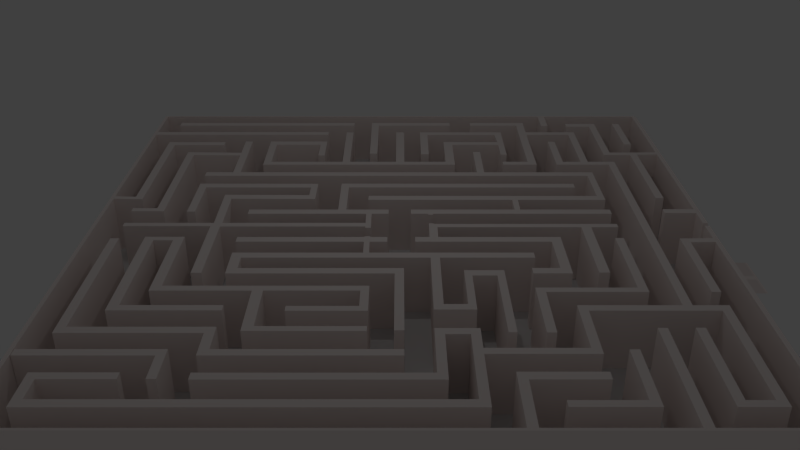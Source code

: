 # Source: LabyrinthModel2.blend  (saved by Blender 2.75.0; exported with 4.5.12 LTS)
import bpy
from mathutils import Matrix  # noqa: F401  (used for matrix-valued properties, if any)

bpy.ops.wm.read_factory_settings(use_empty=True)
scene = bpy.context.scene
scene.name = 'Scene'

# ---- collections
col_collection_1 = bpy.data.collections.new('Collection 1'); scene.collection.children.link(col_collection_1)
col_collection_2 = bpy.data.collections.new('Collection 2'); scene.collection.children.link(col_collection_2)
col_collection_3 = bpy.data.collections.new('Collection 3'); scene.collection.children.link(col_collection_3)

# ---- materials (node trees are filled in below, after node groups)
mat_wall_coloring = bpy.data.materials.new('Wall Coloring')
mat_wall_coloring.alpha_threshold = 0.0
mat_wall_coloring.use_transparent_shadow = False
mat_wall_coloring.diffuse_color = (1.0, 0.9069, 0.8795, 1.0)
mat_wall_coloring.roughness = 0.5
mat_wall_coloring.specular_intensity = 0.7772

# ---- material node trees

# ---- world
world_world = bpy.data.worlds.new('World'); scene.world = world_world
world_world.color = (0.05088, 0.05088, 0.05088)
world_world.use_sun_shadow = False
world_world.sun_shadow_jitter_overblur = 0.0
world_world.cycles.sampling_method = 'MANUAL'
world_world.cycles.sample_map_resolution = 256

# ---- cameras
cam_camera = bpy.data.cameras.new('Camera')
cam_camera.clip_end = 100.0
cam_camera.lens = 35.0
cam_camera.sensor_width = 32.0
cam_camera.sensor_height = 18.0
cam_camera.ortho_scale = 7.314
cam_camera.dof.focus_distance = 0.0
cam_camera.dof.aperture_fstop = 128.0

# ---- lights
light_lamp = bpy.data.lights.new('Lamp', 'POINT')
light_lamp.transmission_factor = 0.0
light_lamp.cutoff_distance = 30.0
light_lamp.energy = 100.0
light_lamp.shadow_buffer_clip_start = 1.001
light_lamp.shadow_soft_size = 0.1
light_lamp.shadow_maximum_resolution = 0.006
light_lamp.use_absolute_resolution = True
light_lamp.cycles.use_multiple_importance_sampling = False

# ---- meshes
me_plane = bpy.data.meshes.new('Plane')
me_plane.from_pydata([(-1.0, -1.0, 0.009326), (1.0, 1.004, -0.002331), (-0.5153, -0.1166, 0.009371), (-0.5153, -0.1166, 2.009), (-0.5153, -0.08519, 0.009371), (-0.5153, -0.08519, 2.009), (0.5082, -0.1166, 0.009371), (0.5082, -0.1166, 2.009), (0.5082, -0.08519, 0.009371), (0.5082, -0.08519, 2.009), (0.5082, -0.2796, 0.009371), (0.5082, -0.2796, 2.009), (0.4763, -0.1166, 0.009371), (0.4763, -0.1166, 2.009), (0.4763, -0.2796, 2.009), (0.4763, -0.2796, 0.009371), (0.392, -0.311, 0.009371), (0.392, -0.311, 2.009), (0.392, -0.2796, 0.009371), (0.392, -0.2796, 2.009), (0.5082, -0.311, 0.009371), (0.5082, -0.311, 2.009), (-0.5143, -0.2168, 0.004454), (-0.5143, -0.2168, 2.004), (0.4644, -0.311, 0.009371), (0.4671, -0.311, 2.009), (-0.5143, -0.1854, 0.004454), (-0.5143, -0.1854, 2.004), (0.4103, -0.2168, 0.004454), (0.4103, -0.2168, 2.004), (0.4103, -0.1854, 0.004454), (0.4103, -0.1854, 2.004), (0.3733, -0.2168, 0.004454), (0.376, -0.2168, 2.004), (-0.8999, -0.008759, 0.05594), (-0.8999, -0.008759, 1.997), (-0.8998, 0.0144, 0.05594), (-0.8999, 0.0144, 1.997), (-0.09454, -0.01122, 0.05594), (-0.09454, -0.01122, 1.997), (-0.09454, 0.0144, 0.05594), (-0.09454, 0.0144, 1.997), (-0.1125, -0.01122, 0.1644), (-0.1125, -0.01122, 1.997), (0.7061, 0.004218, 0.01), (0.7061, 0.004218, 2.01), (0.61, 0.004218, 2.01), (0.61, 0.004218, 0.01), (0.09403, -0.01866, 0.01), (0.09403, -0.01866, 2.01), (0.09403, 0.004218, 0.01), (0.09403, 0.004218, 2.01), (0.7061, -0.01866, 0.01), (0.7061, -0.01866, 2.01), (0.6183, -0.01866, 0.01), (0.6183, -0.01866, 2.01), (0.5863, -0.3068, 0.01362), (0.5863, -0.3068, 2.01), (0.6183, -0.3068, 2.014), (0.6183, -0.3068, 0.01362), (0.5863, -0.01866, 0.01), (0.5863, -0.01866, 2.01), (-0.5074, 0.07985, 0.02286), (-0.5074, 0.07985, 1.999), (-0.5074, 0.1113, 0.02286), (-0.5074, 0.1113, 1.999), (0.7061, 0.07985, 0.01913), (0.7061, 0.07985, 1.999), (0.7061, 0.1113, 0.01913), (0.7061, 0.1113, 1.999), (0.6852, 0.07985, 0.1076), (0.6879, 0.07985, 1.999), (-0.5835, -0.3106, 0.02763), (-0.5835, -0.3106, 2.028), (-0.6149, -0.3106, 0.02763), (-0.6149, -0.3106, 2.028), (-0.6149, -0.008759, 0.09679), (-0.5835, -0.01122, 0.1029), (-0.5835, -0.01122, 1.997), (-0.6149, -0.008759, 1.997), (-0.5143, -0.3106, 0.004454), (-0.5143, -0.3106, 2.004), (-0.5143, -0.2791, 0.004454), (-0.5143, -0.2791, 2.004), (0.01179, -0.3106, 0.004454), (0.01179, -0.3106, 2.004), (0.01179, -0.2791, 0.004454), (0.01179, -0.2791, 2.004), (-0.01796, -0.3106, 0.004454), (-0.01578, -0.3106, 2.004), (-0.4827, -0.2168, 2.004), (-0.4827, -0.2168, 0.004454), (-0.4827, -0.2791, 0.004454), (-0.4827, -0.2791, 2.004), (-0.1125, 0.0144, 0.05594), (-0.1125, 0.0144, 1.997), (-0.1125, 0.07985, 1.999), (-0.1125, 0.07985, 0.03801), (-0.09454, 0.07985, 1.999), (-0.09454, 0.07985, 0.04133), (-0.1125, -0.08519, 2.009), (-0.09454, -0.08519, 2.009), (-0.09454, -0.08519, 0.009371), (-0.1125, -0.08519, 0.009371), (0.1212, -0.01866, 0.01), (0.1211, -0.01866, 2.01), (0.11, 0.07985, 1.999), (0.09403, 0.07985, 1.999), (0.09403, 0.07985, 0.05805), (0.11, 0.07985, 0.06126), (0.09403, -0.08519, 2.009), (0.1212, -0.08519, 2.009), (0.1212, -0.08519, 0.009371), (0.09403, -0.08519, 0.009371), (0.11, 0.004218, 2.01), (0.11, 0.004218, 0.01), (0.11, 0.008766, 2.007), (0.09403, 0.008766, 0.02146), (0.09403, 0.008766, 2.007), (0.11, 0.008767, 0.02249), (0.11, 0.07269, 0.04755), (0.11, 0.07269, 2.002), (0.09403, 0.07269, 0.03999), (0.09403, 0.07269, 2.002), (-0.09454, -0.02111, 0.04272), (-0.09454, -0.0797, 0.0229), (-0.09454, -0.02111, 2.0), (-0.09454, -0.0797, 2.006), (-0.1125, -0.02111, 0.1257), (-0.1125, -0.0797, 0.0609), (-0.1125, -0.02111, 2.0), (-0.1125, -0.0797, 2.006), (0.0481, -0.1166, 2.009), (-0.03986, -0.1166, 2.009), (-0.03986, -0.08519, 2.009), (0.0481, -0.08519, 2.009), (0.04809, -0.08519, 0.009371), (-0.03986, -0.08519, 0.009371), (-0.03986, -0.1166, 0.009371), (0.0481, -0.1166, 0.009371), (0.03641, 0.07985, 1.999), (-0.0381, 0.07985, 1.999), (-0.0381, 0.07985, 0.04761), (0.03642, 0.07985, 0.05149), (-0.0381, 0.1113, 1.999), (0.03641, 0.1113, 1.999), (0.03641, 0.1113, 0.02126), (-0.0381, 0.1113, 0.02137), (1.0, -0.991, 2.009), (0.9895, -0.991, 2.009), (-1.0, -1.0, 2.009), (-1.0, -0.991, 0.009371), (-1.0, -0.991, 2.009), (1.0, -0.991, 0.0), (-1.0, 0.9946, 0.0), (1.0, 0.9946, 0.0), (1.0, 1.004, 2.009), (0.9609, 1.004, 2.009), (0.9609, 1.004, 0.009371), (-0.9868, 0.9956, 2.014), (-1.0, 1.003, 0.0), (1.0, 0.9946, 2.009), (0.9873, 0.9933, 0.0), (-0.9868, -0.99, 0.004143), (-0.9995, 0.9943, 2.014), (-0.7128, -0.08543, 0.01723), (0.9873, 0.9946, 2.009), (-0.9868, 0.9946, 0.004143), (0.99, -0.991, 4.701e-05), (-0.9868, -0.991, 2.014), (-0.7128, -0.08543, 2.017), (-0.6814, -0.08547, 0.01723), (-0.6814, -0.08547, 2.017), (-0.7139, -0.4079, 0.01723), (-0.7139, -0.4079, 2.017), (-0.6825, -0.4079, 0.01723), (-0.6825, -0.4079, 2.017), (-0.7138, -0.371, 0.01723), (-0.7138, -0.3737, 2.017), (-0.8066, -0.08533, 0.01723), (-0.8066, -0.08533, 2.017), (-0.7752, -0.08537, 0.01723), (-0.7752, -0.08537, 2.017), (-0.8072, -0.5105, 0.01723), (-0.8072, -0.5105, 2.017), (-0.7758, -0.5105, 0.01723), (-0.7758, -0.5105, 2.017), (-0.8877, -0.8886, 0.05294), (-0.8072, -0.4829, 2.017), (-0.7129, -0.1087, 2.017), (-0.7129, -0.1087, 0.01723), (-0.7752, -0.1086, 0.01723), (-0.7752, -0.1086, 2.017), (1.0, -0.2723, 2.009), (0.1212, -0.2168, 2.004), (0.09269, -0.2168, 2.004), (0.9887, -0.2695, 2.009), (0.09537, -0.2168, 0.004454), (0.1212, -0.2168, 0.004454), (0.1212, -0.5042, 2.004), (0.09269, -0.5042, 2.004), (0.09537, -0.5042, 0.004454), (0.1212, -0.5042, 0.004454), (0.01179, -0.6046, 0.004454), (0.01179, -0.6046, 2.004), (-0.01796, -0.6046, 0.004454), (-0.01578, -0.6046, 2.004), (0.1212, -0.4763, 0.004454), (0.1212, -0.4763, 2.004), (0.212, -0.5042, 2.004), (0.212, -0.5042, 0.004454), (0.212, -0.4763, 0.004454), (0.212, -0.4763, 2.004), (0.212, -0.2916, 2.004), (0.1894, -0.2916, 2.004), (0.1894, -0.2916, 0.004454), (0.212, -0.2916, 0.004454), (0.1894, -0.4763, 2.004), (0.1894, -0.4763, 0.004454), (0.212, -0.3222, 2.004), (0.212, -0.3222, 0.004454), (0.3083, -0.2916, 2.004), (0.3083, -0.2916, 0.004454), (0.3083, -0.3222, 2.004), (0.3083, -0.3222, 0.004454), (0.285, -0.3222, 0.004454), (0.285, -0.3222, 2.004), (0.3094, -0.6134, 2.004), (0.3094, -0.6134, 0.004454), (0.286, -0.6134, 0.004454), (0.286, -0.6134, 2.004), (-0.1132, -0.1166, 0.009371), (-0.09518, -0.1166, 0.009371), (-0.09518, -0.1166, 2.009), (-0.1132, -0.1166, 2.009), (-0.1132, -0.1854, 2.004), (-0.09518, -0.1854, 2.004), (-0.09518, -0.1854, 0.004454), (-0.1132, -0.1854, 0.004454), (-0.2918, 0.2825, 0.01723), (-0.2918, 0.2825, 2.017), (-0.2916, 0.314, 0.01723), (-0.2916, 0.314, 2.017), (-0.7129, 0.2837, 0.01723), (-0.7129, 0.2837, 2.017), (-0.7128, 0.3152, 0.01723), (-0.7128, 0.3152, 2.017), (-0.683, 0.2835, 0.01723), (-0.6857, 0.2835, 2.017), (-0.2923, 0.1888, 0.01723), (-0.2923, 0.1888, 2.017), (-0.2922, 0.2202, 0.01723), (-0.2922, 0.2202, 2.017), (-0.6081, 0.1918, 0.01723), (-0.6081, 0.1918, 2.017), (-0.608, 0.2232, 0.01723), (-0.608, 0.2232, 2.017), (-0.5784, 0.1916, 0.01723), (-0.5806, 0.1916, 2.017), (-0.315, 0.2827, 2.017), (-0.315, 0.2827, 0.01723), (-0.3154, 0.2203, 0.01723), (-0.3154, 0.2203, 2.017), (-0.6081, 0.0144, 1.997), (-0.5806, 0.0144, 1.997), (-0.5806, 0.0144, 0.05594), (-0.6081, 0.0144, 0.05594), (-0.7129, 0.09251, 0.01723), (-0.7129, 0.09251, 2.017), (-0.683, 0.09251, 0.01723), (-0.6857, 0.09251, 2.017), (-0.7909, 0.1182, 0.01723), (-0.7909, 0.1182, 2.017), (-0.8998, 0.1182, 0.01723), (-0.8998, 0.1182, 2.017), (-0.7909, 0.09493, 2.017), (-0.7909, 0.09493, 0.01723), (-0.8999, 0.095, 0.01723), (-0.8999, 0.095, 2.017), (-0.8181, 0.1182, 0.01723), (-0.8181, 0.1182, 2.017), (-0.7909, 0.604, 0.01723), (-0.7909, 0.604, 2.017), (-0.8181, 0.604, 0.01723), (-0.8181, 0.604, 2.017), (0.6187, 0.2825, 0.01723), (0.6187, 0.2825, 2.017), (0.6188, 0.314, 0.01723), (0.6188, 0.314, 2.017), (-0.208, 0.2837, 2.017), (-0.2078, 0.3152, 0.01723), (-0.2078, 0.3152, 2.017), (-0.178, 0.2835, 0.01723), (-0.1807, 0.2835, 2.017), (0.5846, 0.2826, 2.017), (0.5846, 0.2827, 0.01723), (-0.2082, 0.2837, 0.01723), (0.7059, 0.3825, 0.01723), (0.7059, 0.3825, 2.017), (0.7061, 0.4139, 0.01723), (0.7061, 0.4139, 2.017), (-0.71, 0.3837, 2.017), (-0.7099, 0.4151, 0.01723), (-0.7099, 0.4151, 2.017), (-0.682, 0.3835, 0.01723), (-0.6828, 0.3835, 2.017), (0.6827, 0.3826, 2.017), (0.6827, 0.3826, 0.01723), (-0.7102, 0.3837, 0.01723), (-0.208, 0.1113, 1.999), (-0.1807, 0.1113, 1.999), (-0.1807, 0.1113, 0.02192), (-0.208, 0.1113, 0.02206), (0.7059, 0.1817, 0.01723), (0.7059, 0.1817, 2.017), (0.7059, 0.2132, 0.01723), (0.7059, 0.2132, 2.017), (-0.1085, 0.183, 2.017), (-0.1083, 0.2144, 0.01723), (-0.1083, 0.2144, 2.017), (-0.07855, 0.1827, 0.01723), (-0.08127, 0.1827, 2.017), (0.6841, 0.1819, 2.017), (0.6841, 0.1819, 0.01723), (-0.1087, 0.183, 0.01723), (0.6827, 0.2132, 2.017), (0.6827, 0.2132, 0.01723), (0.8092, -0.5089, 0.05594), (0.8092, -0.5089, 1.997), (0.782, -0.5089, 0.05594), (0.782, -0.5089, 1.997), (0.782, 0.5164, 1.999), (0.782, 0.5164, 0.03801), (0.8092, 0.5164, 1.999), (0.8092, 0.5164, 0.04133), (0.7073, -0.4122, 0.05594), (0.7073, -0.4122, 1.997), (0.6801, -0.4122, 0.05594), (0.6801, -0.4122, 1.997), (0.6801, -0.09072, 1.999), (0.6801, -0.09072, 0.03801), (0.7073, -0.09072, 1.999), (0.7073, -0.09072, 0.04133), (-0.8881, 0.1922, 0.05594), (-0.8881, 0.1922, 1.997), (-0.9153, 0.1922, 0.05594), (-0.9153, 0.1922, 1.997), (-0.9153, 0.7122, 1.999), (-0.9153, 0.7122, 0.03801), (-0.8881, 0.7122, 1.999), (-0.8881, 0.7122, 0.04133), (0.9111, 0.2004, 0.05594), (0.9111, 0.2004, 1.997), (0.8838, 0.2004, 0.05594), (0.8838, 0.2004, 1.997), (0.8838, 0.6056, 1.999), (0.8838, 0.6056, 0.03801), (0.9111, 0.6056, 1.999), (0.9111, 0.6056, 0.04133), (0.9111, -0.4122, 0.05594), (0.9111, -0.4122, 1.997), (0.8838, -0.4122, 0.05594), (0.8838, -0.4122, 1.997), (0.8838, -0.09319, 1.999), (0.8838, -0.09319, 0.03801), (0.9111, -0.09319, 1.999), (0.9111, -0.09319, 0.04133), (0.9111, -0.917, 0.05594), (0.9111, -0.917, 1.997), (0.8838, -0.917, 0.05594), (0.8838, -0.917, 1.997), (0.8838, -0.4816, 1.999), (0.8838, -0.4816, 0.03801), (0.9111, -0.4816, 1.999), (0.9111, -0.4816, 0.04133), (0.8118, -0.917, 0.05594), (0.8118, -0.917, 1.997), (0.7845, -0.917, 0.05594), (0.7845, -0.917, 1.997), (0.7845, -0.5915, 1.999), (0.7845, -0.5915, 0.03801), (0.8118, -0.5915, 1.999), (0.8118, -0.5915, 0.04133), (0.7105, -0.9902, 0.05594), (0.7105, -0.9902, 1.997), (0.6832, -0.9902, 0.05594), (0.6832, -0.9902, 1.997), (0.6832, -0.5925, 1.999), (0.6832, -0.5925, 0.03801), (0.7105, -0.5925, 1.999), (0.7105, -0.5925, 0.04133), (0.6136, -0.917, 0.05594), (0.6136, -0.917, 1.997), (0.5863, -0.917, 0.05594), (0.5863, -0.917, 1.997), (0.5863, -0.6894, 1.999), (0.5863, -0.6894, 0.03801), (0.6136, -0.6894, 1.999), (0.6136, -0.6894, 0.04133), (0.5171, -0.7087, 0.05594), (0.5171, -0.7087, 1.997), (0.4898, -0.7087, 0.05594), (0.4898, -0.7087, 1.997), (0.4898, -0.4816, 1.999), (0.4898, -0.4816, 0.03801), (0.5171, -0.4816, 1.999), (0.5171, -0.4816, 0.04133), (0.4141, -0.6134, 0.05594), (0.4141, -0.6134, 1.997), (0.3868, -0.6134, 0.05594), (0.3868, -0.6134, 1.997), (0.3868, -0.3888, 1.999), (0.3868, -0.3888, 0.03801), (0.4141, -0.3888, 1.999), (0.4141, -0.3888, 0.04133), (0.3133, -0.9908, 0.05594), (0.3133, -0.9908, 1.997), (0.286, -0.9908, 0.05594), (0.286, -0.9908, 1.997), (0.286, -0.7827, 1.999), (0.286, -0.7827, 0.03801), (0.3133, -0.7827, 1.999), (0.3133, -0.7827, 0.04133), (0.2135, -0.9181, 0.05594), (0.2135, -0.9181, 1.997), (0.1862, -0.9181, 0.05594), (0.1862, -0.9181, 1.997), (0.1862, -0.593, 1.999), (0.1862, -0.593, 0.03801), (0.2135, -0.593, 1.999), (0.2135, -0.593, 0.04133), (0.1186, -0.8138, 0.05594), (0.1186, -0.8138, 1.997), (0.09131, -0.8138, 0.05594), (0.09131, -0.8138, 1.997), (0.09131, -0.593, 1.999), (0.09131, -0.593, 0.03801), (0.1186, -0.593, 1.999), (0.1186, -0.593, 0.04133), (-0.8877, -0.6157, 0.05594), (-0.8877, -0.6157, 1.997), (-0.9149, -0.6157, 0.05594), (-0.9149, -0.6157, 1.997), (-0.9149, -0.09253, 1.999), (-0.9149, -0.09253, 0.03801), (-0.8877, -0.09253, 1.999), (-0.8877, -0.09253, 0.04133), (-0.8877, -0.9181, 0.05594), (-0.8877, -0.9181, 1.997), (-0.9149, -0.9181, 0.05594), (-0.9149, -0.9181, 1.997), (-0.9149, -0.7855, 1.999), (-0.9149, -0.7855, 0.03801), (-0.8877, -0.7855, 1.999), (-0.8877, -0.7855, 0.04133), (-0.8877, -0.8886, 1.997), (0.1862, -0.8886, 0.05439), (0.1862, -0.8886, 1.997), (0.09131, -0.7862, 1.997), (0.09131, -0.7862, 0.0531), (-0.5145, -0.8138, 0.05594), (-0.5145, -0.8138, 1.997), (-0.5145, -0.7862, 1.997), (-0.5145, -0.7862, 0.0531), (-0.593, -0.7154, 0.05594), (0.01128, -0.7154, 0.05594), (0.01128, -0.7154, 1.997), (0.01128, -0.6878, 1.997), (0.01128, -0.6878, 0.0531), (-0.5158, -0.7154, 0.05594), (-0.5158, -0.7154, 1.997), (-0.5158, -0.6878, 1.997), (-0.5158, -0.6878, 0.0531), (-0.593, -0.7154, 1.997), (-0.593, -0.6878, 1.997), (-0.593, -0.6878, 0.0531), (-0.9858, -0.7154, 0.05594), (-0.9858, -0.7154, 1.997), (-0.9858, -0.6878, 1.997), (-0.9858, -0.6878, 0.0531), (-0.6185, -0.7154, 0.05594), (-0.6185, -0.7154, 1.997), (-0.593, -0.8113, 0.05594), (-0.593, -0.8113, 1.997), (-0.6185, -0.8113, 0.05594), (-0.6185, -0.8113, 1.997), (-0.8877, -0.8125, 0.04466), (-0.8877, -0.8125, 1.999), (-0.6883, -0.7855, 1.999), (-0.6883, -0.7855, 0.04133), (-0.6883, -0.8125, 0.04466), (-0.6883, -0.8125, 1.999), (0.1186, -0.6213, 0.04309), (0.1186, -0.6213, 1.999), (0.1862, -0.6213, 0.03972), (0.1862, -0.6213, 1.999), (0.2135, -0.7087, 1.998), (0.2135, -0.6825, 1.999), (0.2135, -0.7087, 0.04684), (0.2135, -0.6825, 0.045), (0.4898, -0.6825, 0.0536), (0.4898, -0.6825, 1.997), (0.4141, -0.4122, 1.999), (0.4141, -0.4122, 0.04309), (0.6801, -0.3887, 0.05393), (0.6801, -0.3887, 1.997), (0.5171, -0.5089, 0.04387), (0.5171, -0.5089, 1.999), (0.782, -0.4816, 1.997), (0.782, -0.4816, 0.05519), (0.8092, -0.4816, 0.05554), (0.8092, -0.4816, 1.997), (0.8838, -0.5089, 0.04001), (0.8838, -0.5089, 1.999), (0.8118, -0.8917, 0.05442), (0.8118, -0.8917, 1.997), (0.8838, -0.8917, 1.997), (0.8838, -0.8917, 0.05458), (0.5863, -0.8917, 0.05342), (0.5863, -0.8917, 1.997), (0.392, -0.917, 0.05594), (0.392, -0.917, 1.997), (0.392, -0.8917, 0.05342), (0.392, -0.8917, 1.997), (0.3133, -0.8136, 0.0432), (0.3133, -0.8136, 1.999), (0.5171, -0.7827, 1.999), (0.5171, -0.7827, 0.04133), (0.5171, -0.8136, 0.0432), (0.5171, -0.8136, 1.999), (-0.6824, -0.3814, 2.017), (-0.6824, -0.3814, 0.01723), (-0.08774, -0.4079, 0.01723), (-0.08774, -0.4079, 2.017), (-0.08765, -0.3814, 2.017), (-0.08765, -0.3814, 0.01723), (-0.7758, -0.4836, 2.017), (-0.7758, -0.4836, 0.01723), (-0.4876, -0.5105, 0.01723), (-0.4876, -0.5105, 2.017), (-0.4876, -0.4836, 2.017), (-0.4876, -0.4836, 0.01723), (-0.8877, -0.5865, 1.997), (-0.8877, -0.5865, 0.05493), (-0.4876, -0.6157, 0.05594), (-0.4876, -0.6157, 1.997), (-0.4876, -0.5865, 1.997), (-0.4876, -0.5865, 0.05493), (-0.4876, -0.6878, 0.0531), (-0.4876, -0.6878, 1.997), (-0.5158, -0.6157, 0.05594), (-0.5158, -0.6157, 1.997), (-0.4207, -0.4079, 0.01723), (-0.3889, -0.4079, 0.01723), (-0.4207, -0.4079, 2.017), (-0.3889, -0.4079, 2.017), (-0.4207, -0.6096, 0.01723), (-0.3889, -0.6096, 0.01723), (-0.4207, -0.6096, 2.017), (-0.3889, -0.6096, 2.017), (-0.3889, -0.5865, 2.017), (-0.3889, -0.5865, 0.01723), (-0.08774, -0.6096, 0.01723), (-0.08774, -0.6096, 2.017), (-0.08774, -0.5865, 2.017), (-0.08774, -0.5865, 0.01723), (-0.1126, -0.4079, 0.01723), (-0.1126, -0.4079, 2.017), (-0.08774, -0.5125, 0.01723), (-0.08774, -0.5125, 2.017), (-0.1126, -0.5125, 0.01723), (-0.1126, -0.5125, 2.017), (-0.1126, -0.4878, 2.017), (-0.1126, -0.4878, 0.01723), (-0.3153, -0.5125, 0.01723), (-0.3153, -0.5125, 2.017), (-0.3153, -0.4878, 2.017), (-0.3153, -0.4878, 0.01723), (0.9111, -0.1193, 0.04281), (0.9111, -0.1187, 1.999), (0.9885, -0.1187, 2.009), (0.9885, -0.09319, 2.009), (0.9885, -0.1187, 0.005208), (0.9885, -0.09319, 0.005026), (0.9883, 0.08283, 2.009), (0.9883, 0.1121, 2.009), (0.9883, 0.08284, 0.004249), (0.9882, 0.1121, 0.004058), (0.8838, 0.08283, 2.009), (0.8838, 0.1121, 2.009), (0.8838, 0.08284, 0.004249), (0.8838, 0.1121, 0.004058), (-0.9868, 0.7881, 2.014), (-0.9868, 0.8174, 2.014), (-0.9868, 0.7881, 0.004143), (-0.9868, 0.8174, 0.004143), (-0.2902, 0.7881, 2.014), (-0.2902, 0.8174, 2.014), (-0.2902, 0.7881, 0.004143), (-0.2902, 0.8174, 0.004143), (-0.9126, 0.8901, 2.014), (-0.9126, 0.9205, 2.014), (-0.9126, 0.8901, 0.004143), (-0.9126, 0.9205, 0.004143), (-0.1893, 0.8901, 2.014), (-0.1893, 0.9205, 2.014), (-0.1893, 0.8901, 0.004143), (-0.1893, 0.9205, 0.004143), (-0.1164, 0.8901, 2.014), (-0.1164, 0.9205, 2.014), (-0.1164, 0.8901, 0.004143), (-0.1164, 0.9205, 0.004143), (0.2064, 0.8901, 2.014), (0.2064, 0.9205, 2.014), (0.2064, 0.8901, 0.004143), (0.2064, 0.9205, 0.004143), (0.2916, 0.8901, 2.014), (0.2916, 0.9205, 2.014), (0.2916, 0.8901, 0.004143), (0.2916, 0.9205, 0.004143), (0.5126, 0.8901, 2.014), (0.5126, 0.9205, 2.014), (0.5126, 0.8843, 0.004143), (0.5126, 0.9205, 0.004143), (0.9111, 0.5849, 1.999), (0.9111, 0.5849, 0.04292), (0.9878, 0.5849, 2.009), (0.9877, 0.6056, 2.009), (0.9878, 0.5849, 0.001885), (0.9877, 0.6056, 0.001776), (0.9123, 0.6878, 0.05594), (0.9123, 0.6878, 1.997), (0.885, 0.6878, 0.05594), (0.885, 0.6878, 1.997), (0.885, 0.9137, 1.999), (0.885, 0.9137, 0.03801), (0.9123, 0.9137, 1.999), (0.9123, 0.9137, 0.04133), (0.9123, 0.8802, 1.999), (0.9123, 0.8802, 0.04292), (0.8105, 0.5822, 0.05594), (0.8105, 0.5822, 1.997), (0.7832, 0.5822, 0.05594), (0.7832, 0.5822, 1.997), (0.7832, 0.9137, 1.999), (0.7832, 0.9137, 0.03801), (0.8105, 0.9137, 1.999), (0.8105, 0.9137, 0.04133), (0.8105, 0.8802, 1.999), (0.8105, 0.8802, 0.04292), (0.7091, 0.4891, 0.05594), (0.7091, 0.4891, 1.997), (0.6818, 0.4891, 0.05594), (0.6818, 0.4891, 1.997), (0.6818, 0.8181, 1.999), (0.6818, 0.8181, 0.03801), (0.7091, 0.8181, 1.999), (0.7091, 0.8181, 0.04133), (0.7091, 0.7846, 1.999), (0.7091, 0.7846, 0.04292), (0.6149, 0.4891, 0.05594), (0.6149, 0.4891, 1.997), (0.5876, 0.4891, 0.05594), (0.5876, 0.4891, 1.997), (0.5876, 0.7162, 1.999), (0.5876, 0.7162, 0.03801), (0.6149, 0.7162, 1.999), (0.6149, 0.7162, 0.04133), (0.6149, 0.6827, 1.999), (0.6149, 0.6827, 0.04292), (0.6149, 0.5162, 1.997), (0.6149, 0.5162, 0.05439), (0.6818, 0.5162, 1.997), (0.6818, 0.5162, 0.05411), (0.782, 0.4891, 1.999), (0.782, 0.4891, 0.03862), (0.7091, 0.5164, 1.997), (0.7091, 0.5164, 0.05485), (0.3091, 0.6069, 2.017), (0.2823, 0.607, 2.017), (0.2823, 0.607, 0.01723), (0.3091, 0.6069, 0.01723), (0.3091, 0.4142, 0.01723), (0.2823, 0.4142, 0.01723), (0.2823, 0.4142, 2.017), (0.3091, 0.4142, 2.017), (0.2064, 0.4891, 1.997), (0.2064, 0.4891, 0.05594), (0.2064, 0.5162, 0.05425), (0.2064, 0.5162, 1.997), (-0.4857, 0.5162, 1.997), (-0.4857, 0.5162, 0.05425), (-0.4857, 0.4891, 0.05594), (-0.4857, 0.4891, 1.997), (-0.513, 0.4891, 0.05594), (-0.513, 0.4891, 1.997), (-0.513, 0.7186, 1.999), (-0.513, 0.7186, 0.03801), (-0.4857, 0.7186, 1.999), (-0.4857, 0.7186, 0.04133), (-0.4857, 0.6851, 1.999), (-0.4857, 0.6851, 0.04292), (-0.5855, 0.604, 0.05594), (-0.5855, 0.604, 1.997), (-0.6128, 0.604, 0.05594), (-0.6128, 0.604, 1.997), (-0.6128, 0.7186, 1.999), (-0.6128, 0.7186, 0.03801), (-0.5855, 0.7186, 1.999), (-0.5855, 0.7186, 0.04133), (-0.5855, 0.6851, 1.999), (-0.5855, 0.6851, 0.04292), (-0.5856, 0.4149, 2.017), (-0.6128, 0.4149, 2.017), (-0.6128, 0.4149, 0.01723), (-0.5856, 0.4149, 0.01723), (-0.6128, 0.5768, 0.04865), (-0.6128, 0.5768, 2.001), (-0.7909, 0.5768, 2.017), (-0.7909, 0.5768, 0.01723), (-0.8881, 0.6816, 0.0424), (-0.8881, 0.6816, 1.999), (-0.6935, 0.7122, 1.999), (-0.6935, 0.7122, 0.04133), (-0.6935, 0.6816, 0.0424), (-0.6935, 0.6816, 1.999), (0.4051, 0.1113, 0.02017), (0.3858, 0.1113, 0.02023), (0.3858, 0.1113, 1.999), (0.4051, 0.1113, 1.999), (0.4051, 0.1822, 0.01723), (0.3858, 0.1822, 0.01723), (0.3858, 0.1823, 2.017), (0.4051, 0.1822, 2.017), (0.6818, 0.7916, 0.03981), (0.6818, 0.7916, 1.999), (0.4822, 0.8181, 1.999), (0.4822, 0.8181, 0.03801), (0.4822, 0.7916, 0.03981), (0.4822, 0.7916, 1.999), (0.8838, 0.5822, 0.03884), (0.8838, 0.5822, 1.999), (0.8105, 0.6056, 1.997), (0.8105, 0.6056, 0.05474), (0.5125, 0.8181, 0.03801), (0.5125, 0.8181, 1.999), (0.4822, 0.8901, 0.004143), (0.4822, 0.8901, 2.014), (0.5125, 0.7916, 0.03981), (0.5125, 0.7916, 1.999), (0.4822, 0.4891, 0.03981), (0.4822, 0.4891, 1.999), (0.5125, 0.4891, 0.03981), (0.5125, 0.4891, 1.999), (0.4822, 0.5162, 0.03981), (0.4822, 0.5162, 1.999), (0.3874, 0.4891, 0.03981), (0.3874, 0.4891, 1.999), (0.3874, 0.5162, 0.03981), (0.3874, 0.5162, 1.999), (0.1727, 0.5162, 0.05425), (0.1727, 0.5162, 1.997), (0.2064, 0.7131, 0.05425), (0.2064, 0.7131, 1.997), (0.1727, 0.7131, 0.05425), (0.1727, 0.7131, 1.997), (0.2064, 0.6853, 0.05425), (0.2064, 0.6853, 1.997), (0.4104, 0.7131, 0.05425), (0.4104, 0.7131, 1.997), (0.4104, 0.6853, 0.05425), (0.4104, 0.6853, 1.997), (0.3874, 0.6853, 0.05425), (0.3874, 0.6853, 1.997), (0.4104, 0.5851, 0.05425), (0.4104, 0.5851, 1.997), (0.3874, 0.5851, 0.05425), (0.3874, 0.5851, 1.997), (0.08114, 0.8181, 0.05425), (0.08114, 0.8181, 1.997), (0.08114, 0.7903, 0.05425), (0.08114, 0.7903, 1.997), (0.4104, 0.8181, 0.05425), (0.4104, 0.8181, 1.997), (0.4104, 0.7903, 0.05425), (0.4104, 0.7903, 1.997), (0.3817, 0.7903, 0.05425), (0.3817, 0.7903, 1.997), (0.3874, 0.7131, 1.997), (0.3874, 0.7131, 0.05425), (-0.2895, 0.6851, 0.04292), (-0.2895, 0.6851, 1.999), (-0.2895, 0.7186, 0.04133), (-0.2895, 0.7186, 1.999), (-0.3132, 0.6851, 0.04292), (-0.3132, 0.6851, 1.999), (-0.2895, 0.5771, 0.04292), (-0.2895, 0.5771, 1.999), (-0.3132, 0.5771, 0.04292), (-0.3132, 0.5771, 1.999), (-0.1893, 0.5162, 0.05425), (-0.217, 0.5162, 0.05425), (-0.1893, 0.5162, 1.997), (-0.217, 0.5162, 1.997), (-0.1893, 0.8174, 0.05425), (-0.217, 0.8174, 0.05425), (-0.1893, 0.8174, 1.997), (-0.217, 0.8174, 1.997), (-0.08777, 0.8901, 0.004143), (-0.08777, 0.8901, 2.014), (-0.1164, 0.5921, 2.014), (-0.1164, 0.5921, 0.004143), (-0.08777, 0.5921, 0.004143), (-0.08777, 0.5921, 2.014), (0.01657, 0.5162, 1.997), (-0.01506, 0.5162, 1.997), (0.01657, 0.5162, 0.05425), (-0.01506, 0.5162, 0.05425), (0.01657, 0.8181, 1.997), (-0.01506, 0.8181, 1.997), (0.01657, 0.8181, 0.05425), (-0.01506, 0.8181, 0.05425), (0.1111, 0.7903, 1.997), (0.1111, 0.7903, 0.05425), (0.08114, 0.5895, 0.05425), (0.08114, 0.5895, 1.997), (0.1111, 0.5895, 1.997), (0.1111, 0.5895, 0.05425), (0.6135, 0.8907, 0.05594), (0.6135, 0.8907, 1.997), (0.5862, 0.8907, 0.05594), (0.5862, 0.8907, 1.997), (0.5862, 0.9944, 1.999), (0.5862, 0.9944, 0.03801), (0.6135, 0.9944, 1.999), (0.6135, 0.9944, 0.04133), (0.6135, 0.9609, 1.999), (0.6135, 0.9609, 0.04292), (0.7832, 0.8816, 0.03975), (0.7832, 0.8816, 1.999), (0.69, 0.9137, 1.999), (0.69, 0.9137, 0.03801), (0.69, 0.8816, 0.03975), (0.69, 0.8816, 1.999), (-0.9868, 0.1922, 2.014), (-0.9868, 0.2113, 2.014), (-0.9868, 0.1922, 0.004143), (-0.9868, 0.2113, 0.004143), (-0.9153, 0.2113, 0.05542), (-0.9153, 0.2113, 1.997), (0.9884, -0.00921, 0.004669), (0.9884, 0.009208, 0.004574), (0.9884, -0.00921, 2.009), (0.9884, 0.00921, 2.009), (1.0, -0.00921, 2.009), (1.0, 0.00921, 2.009), (1.2, 0.1, 0.0), (1.0, 0.1, 0.0), (1.2, -0.1, 0.0), (1.0, 0.00921, -8.866e-07), (1.0, -0.1, 0.0), (1.0, -0.00921, 8.866e-07), (1.0, 1.004, 0.02), (-1.0, 1.003, 2.009), (-0.9868, 1.004, 2.014), (-0.9868, 1.003, 0.004143), (0.99, -0.991, 2.009), (1.0, -1.001, 2.009), (1.0, -1.001, 0.0), (0.99, -1.001, 4.701e-05), (0.99, -1.001, 2.009), (1.005, -0.991, 0.0), (1.005, -0.991, 2.009), (1.005, 0.9946, 2.009), (1.005, 0.9946, 0.0), (1.005, 0.00921, 2.009), (1.005, -0.2723, 2.009), (1.005, -0.00921, 2.009), (1.005, -0.00921, 8.866e-07), (1.005, 0.00921, -8.866e-07)], [(153, 1), (153, 862)], [(3, 5, 4, 2), (113, 112, 111, 110), (9, 7, 6, 8), (232, 233, 234, 231), (142, 141, 98, 99), (7, 9, 111, 110, 135, 132, 13), (7, 11, 10, 6), (7, 13, 12, 6), (15, 14, 13, 12), (19, 14, 15, 18), (7, 13, 14, 11), (17, 19, 18, 16), (11, 21, 20, 10), (14, 11, 10, 15), (25, 17, 16, 24), (31, 29, 28, 30), (16, 18, 15, 10, 20, 24), (21, 25, 24, 20), (235, 236, 237, 238), (23, 27, 26, 22), (21, 11, 14, 19, 17, 25), (90, 23, 22, 91), (22, 26, 238, 237, 30, 28, 32, 198, 197, 91), (29, 31, 236, 235, 27, 23, 90, 195, 194, 33), (29, 33, 32, 28), (35, 37, 36, 34), (95, 41, 40, 94), (41, 39, 38, 40), (78, 79, 76, 77), (34, 36, 266, 265, 94, 40, 38, 42, 77, 76), (39, 41, 95, 264, 263, 37, 35, 79, 78, 43), (39, 43, 42, 38), (114, 46, 47, 115), (49, 51, 50, 48), (45, 53, 52, 44), (46, 45, 44, 47), (105, 49, 48, 104), (48, 50, 115, 47, 44, 52, 54, 60, 104), (53, 55, 54, 52), (53, 45, 46, 114, 51, 49, 105, 61, 55), (57, 56, 59, 58), (55, 61, 60, 54), (60, 56, 57, 61), (58, 59, 54, 55), (57, 58, 55, 61), (63, 65, 64, 62), (311, 310, 144, 147), (69, 67, 66, 68), (96, 63, 62, 97), (67, 69, 729, 728, 145, 140, 107, 106, 71), (67, 71, 70, 66), (73, 75, 74, 72), (43, 78, 77, 42), (79, 35, 34, 76), (78, 73, 72, 77), (75, 79, 76, 74), (73, 78, 79, 75), (87, 85, 84, 86), (93, 87, 86, 92), (81, 83, 82, 80), (89, 81, 80, 88), (80, 82, 92, 86, 84, 88), (85, 87, 93, 83, 81, 89), (85, 89, 88, 84), (197, 195, 90, 91), (83, 93, 92, 82), (92, 91, 90, 93), (82, 83, 23, 22), (90, 23, 83, 93), (263, 266, 265, 264), (98, 96, 97, 99), (106, 107, 108, 109), (94, 95, 96, 97), (40, 99, 98, 41), (96, 95, 41, 98), (5, 100, 103, 4), (100, 101, 102, 103), (102, 101, 134, 137), (128, 130, 43, 42), (101, 127, 131, 100), (61, 105, 104, 60), (71, 106, 109, 70), (141, 142, 147, 144), (136, 135, 110, 113), (112, 111, 9, 8), (51, 114, 115, 50), (105, 111, 112, 104), (49, 48, 113, 110), (111, 105, 49, 110), (118, 116, 119, 117), (116, 114, 115, 119), (106, 107, 123, 121), (102, 125, 127, 101), (122, 123, 107, 108), (118, 51, 114, 116), (121, 120, 109, 106), (121, 123, 122, 120), (51, 118, 117, 50), (124, 38, 39, 126), (100, 131, 129, 103), (128, 124, 126, 130), (126, 39, 43, 130), (125, 129, 131, 127), (133, 134, 101, 100, 5, 3, 234, 233), (13, 132, 139, 12), (136, 139, 132, 135), (137, 134, 133, 138), (107, 140, 143, 108), (141, 144, 310, 309, 65, 63, 96, 98), (62, 64, 312, 311, 147, 142, 99, 97), (728, 729, 726, 727), (143, 146, 727, 726, 68, 66, 70, 109, 108), (140, 145, 146, 143), (150, 152, 151, 0), (867, 148, 866, 870), (155, 161, 159, 154), (863, 164, 159, 864), (161, 855, 853, 584, 585, 626, 627, 166), (870, 869, 868, 867), (850, 852, 854, 861), (581, 580, 582, 583), (166, 162, 155, 161), (152, 151, 163, 169), (157, 156, 1, 158), (156, 161, 155, 1), (844, 169, 163, 846), (176, 174, 173, 175), (530, 176, 175, 531), (170, 172, 171, 165), (189, 170, 165, 190), (165, 171, 531, 175, 173, 177, 190), (174, 176, 530, 172, 170, 189, 178), (174, 178, 177, 173), (186, 184, 183, 185), (536, 537, 185, 186), (180, 182, 181, 179), (180, 179, 183, 184, 188), (187, 486, 487, 455), (184, 186, 536, 192, 182, 180, 188), (456, 457, 495, 494), (178, 189, 190, 177), (182, 181, 191, 192), (191, 190, 189, 192), (181, 182, 170, 165), (189, 170, 182, 192), (33, 194, 198, 32), (194, 195, 197, 198), (193, 148, 149, 196), (199, 200, 201, 202), (201, 200, 195, 197), (194, 195, 200, 199, 208), (198, 194, 208, 207), (204, 206, 205, 203), (205, 206, 89, 88), (85, 89, 206, 204), (204, 203, 84, 85), (207, 202, 199, 208), (211, 212, 209, 210), (210, 209, 199, 202), (208, 199, 209, 212, 217), (217, 218, 207, 208), (213, 216, 215, 214), (212, 217, 218, 211), (218, 217, 214, 215), (211, 220, 219, 212), (214, 217, 212, 219, 213), (220, 219, 213, 216), (224, 222, 221, 223), (220, 225, 226, 219), (219, 226, 223, 221, 213), (222, 216, 213, 221), (225, 224, 223, 226), (229, 228, 227, 230), (229, 230, 226, 225), (230, 227, 223, 226), (227, 228, 224, 223), (138, 133, 233, 232), (231, 234, 3, 2), (27, 235, 238, 26), (236, 31, 30, 237), (238, 235, 234, 231), (236, 237, 232, 233), (236, 233, 234, 235), (246, 245, 243, 244), (242, 241, 245, 246), (240, 239, 241, 242), (259, 260, 239, 240), (239, 260, 247, 243, 245, 241), (244, 248, 259, 240, 242, 246), (244, 243, 247, 248), (256, 255, 253, 254), (262, 261, 255, 256), (250, 249, 251, 252), (258, 257, 249, 250), (249, 257, 253, 255, 261, 251), (254, 258, 250, 252, 262, 256), (254, 258, 257, 253), (248, 247, 260, 259), (252, 251, 261, 262), (261, 262, 259, 260), (251, 239, 240, 252), (259, 262, 252, 240), (37, 263, 266, 36), (264, 95, 94, 265), (263, 254, 253, 266), (257, 258, 264, 265, 266, 253), (254, 263, 264, 258), (268, 267, 269, 270), (269, 247, 248, 270), (268, 270, 248, 244), (244, 243, 267, 268), (275, 276, 271, 272), (274, 273, 277, 278), (277, 276, 275, 278), (273, 274, 280, 279), (275, 272, 280, 274, 278), (279, 271, 272, 280), (283, 284, 282, 281), (281, 719, 718, 282), (282, 284, 280, 272, 718), (284, 283, 279, 280), (288, 287, 290, 291), (286, 285, 287, 288), (294, 295, 285, 286), (289, 293, 294, 286, 288, 291), (293, 292, 295, 294), (290, 296, 289, 291), (289, 293, 292, 296), (714, 302, 303, 713), (298, 297, 299, 300), (306, 307, 297, 298), (301, 305, 306, 298, 300, 685, 684, 712, 713, 303), (305, 304, 307, 306), (302, 308, 301, 303), (301, 308, 304, 305), (65, 309, 312, 64), (309, 310, 311, 312), (292, 293, 310, 311), (296, 312, 309, 289), (289, 309, 310, 293), (325, 326, 318, 319), (314, 313, 315, 316), (322, 323, 313, 314), (317, 321, 732, 733, 322, 314, 316, 325, 319), (732, 733, 730, 731), (318, 324, 317, 319), (317, 324, 320, 321), (316, 315, 326, 325), (307, 326, 325, 306), (315, 297, 298, 316), (325, 316, 298, 306), (330, 329, 327, 328), (333, 334, 332, 331), (329, 330, 508, 509), (327, 328, 511, 510), (331, 674, 508, 330, 328, 511, 333), (338, 337, 335, 336), (341, 342, 340, 339), (337, 504, 505, 338), (335, 342, 341, 336), (339, 505, 338, 336, 341), (346, 345, 343, 344), (349, 350, 348, 347), (345, 848, 849, 346), (720, 350, 349, 721), (347, 849, 346, 344, 721, 349), (354, 353, 351, 352), (357, 358, 356, 355), (353, 354, 741, 740), (351, 625, 624, 352), (355, 741, 354, 352, 624, 357), (362, 361, 359, 360), (365, 366, 364, 363), (361, 362, 363, 364), (359, 578, 579, 360), (363, 362, 360, 579, 365), (370, 369, 367, 368), (373, 374, 372, 371), (517, 516, 513, 512), (367, 374, 373, 368), (371, 513, 516, 370, 368, 373), (378, 377, 375, 376), (381, 382, 380, 379), (377, 378, 379, 380), (375, 514, 515, 376), (379, 378, 376, 515, 381), (386, 385, 383, 384), (389, 390, 388, 387), (385, 386, 387, 388), (383, 390, 389, 384), (387, 386, 384, 389), (394, 393, 391, 392), (397, 398, 396, 395), (393, 518, 519, 394), (391, 398, 397, 392), (395, 519, 394, 392, 397), (402, 401, 399, 400), (405, 406, 404, 403), (401, 500, 501, 402), (399, 506, 507, 400), (403, 501, 402, 400, 507, 405), (410, 409, 407, 408), (413, 414, 412, 411), (409, 410, 411, 412), (407, 503, 502, 408), (411, 410, 408, 502, 413), (418, 417, 415, 416), (421, 422, 420, 419), (417, 418, 419, 420), (415, 524, 525, 416), (419, 418, 416, 525, 421), (426, 425, 423, 424), (429, 430, 428, 427), (425, 456, 457, 426), (423, 498, 496, 424), (427, 495, 457, 426, 424, 496, 497, 429), (434, 433, 431, 432), (437, 438, 436, 435), (433, 459, 458, 434), (431, 492, 493, 432), (435, 458, 434, 432, 493, 437), (442, 441, 439, 440), (445, 446, 444, 443), (441, 442, 443, 444), (439, 543, 542, 440), (443, 442, 440, 542, 445), (450, 449, 447, 448), (453, 454, 452, 451), (449, 450, 451, 452), (447, 187, 455, 448), (451, 450, 448, 455, 487, 453), (447, 425, 426, 448), (455, 457, 456, 187), (448, 426, 457, 455), (459, 458, 435, 436), (460, 461, 462, 463), (463, 462, 458, 459), (460, 433, 434, 461), (461, 434, 458, 462), (465, 468, 467, 466), (469, 470, 471, 472), (472, 548, 549, 471), (469, 465, 466, 470), (470, 466, 467, 549, 471), (464, 475, 474, 473), (476, 477, 478, 479), (479, 478, 474, 475), (476, 480, 481, 477), (477, 481, 473, 474, 478), (480, 464, 473, 481), (484, 482, 483, 485), (484, 485, 481, 480), (482, 464, 473, 483), (483, 473, 481, 485), (486, 454, 453, 487), (490, 489, 488, 491), (488, 489, 454, 453), (491, 487, 486, 490), (491, 488, 453, 487), (492, 438, 437, 493), (494, 495, 427, 428), (495, 493, 492, 494), (427, 428, 438, 437), (493, 495, 427, 437), (499, 430, 429, 497), (498, 499, 497, 496), (500, 501, 403, 404), (496, 498, 401, 402), (501, 500, 499, 497), (402, 501, 497, 496), (503, 414, 413, 502), (504, 505, 339, 340), (505, 504, 414, 413), (502, 503, 337, 338), (338, 505, 413, 502), (506, 406, 405, 507), (509, 508, 674, 675), (507, 506, 329, 330), (508, 509, 406, 405), (330, 508, 405, 507), (510, 334, 333, 511), (512, 372, 371, 513), (511, 371, 372, 510), (513, 328, 327, 512), (328, 513, 371, 511), (514, 382, 381, 515), (369, 517, 516, 370), (515, 516, 517, 514), (376, 375, 369, 370), (376, 370, 516, 515), (518, 519, 395, 396), (520, 521, 523, 522), (523, 519, 518, 522), (521, 520, 393, 394), (521, 394, 519, 523), (524, 422, 421, 525), (528, 527, 526, 529), (529, 525, 524, 528), (526, 527, 422, 421), (529, 526, 421, 525), (172, 530, 531, 171), (534, 533, 532, 535), (554, 176, 175, 552), (535, 531, 530, 534), (534, 530, 176, 554, 555, 567, 533), (192, 536, 537, 191), (540, 539, 538, 541), (537, 536, 540, 541), (538, 539, 186, 185), (540, 536, 186, 539), (543, 446, 445, 542), (544, 547, 546, 545), (544, 550, 551, 545), (543, 542, 546, 547), (545, 546, 542, 440, 551), (548, 549, 467, 468), (550, 551, 440, 439), (471, 551, 550, 472), (549, 548, 544, 545), (545, 551, 471, 549), (533, 532, 566, 567), (555, 553, 552, 554), (559, 558, 556, 557), (557, 559, 560, 561), (556, 558, 554, 552), (558, 559, 560, 555, 554), (561, 553, 555, 560), (562, 565, 564, 563), (562, 563, 559, 557), (565, 561, 560, 564), (564, 560, 559, 563), (567, 555, 553, 566), (569, 571, 570, 568), (569, 568, 532, 533), (570, 573, 572, 571), (571, 569, 533, 567, 572), (573, 572, 567, 566), (574, 575, 576, 577), (577, 576, 572, 573), (574, 570, 571, 575), (576, 575, 571, 572), (578, 366, 365, 579), (166, 162, 629, 627), (579, 578, 582, 580), (581, 583, 366, 365), (580, 581, 365, 579), (584, 586, 851, 853), (585, 584, 586, 587), (589, 591, 590, 588), (588, 590, 586, 584), (589, 585, 587, 591), (588, 584, 585, 589), (593, 595, 594, 592), (597, 596, 598, 599), (598, 596, 592, 594), (599, 595, 593, 597), (596, 597, 593, 592), (601, 603, 602, 600), (605, 604, 606, 607), (606, 604, 600, 602), (607, 603, 601, 605), (604, 605, 601, 600), (609, 611, 610, 608), (613, 612, 614, 615), (614, 612, 809, 808), (615, 611, 609, 613), (612, 613, 609, 608, 809), (617, 619, 618, 616), (621, 620, 622, 623), (746, 747, 616, 618), (623, 619, 617, 621), (620, 621, 617, 616, 747), (625, 358, 357, 624), (626, 628, 587, 585), (627, 626, 628, 629), (626, 624, 625, 628), (627, 629, 358, 357), (626, 627, 357, 624), (633, 632, 630, 631), (636, 637, 635, 634), (632, 633, 634, 635), (630, 639, 638, 631), (634, 633, 631, 638, 636), (639, 637, 636, 638), (643, 642, 640, 641), (646, 647, 645, 644), (642, 643, 839, 838), (640, 743, 742, 641), (644, 839, 643, 641, 742, 648, 646), (649, 647, 646, 648), (653, 652, 650, 651), (656, 657, 655, 654), (652, 673, 672, 653), (650, 677, 676, 651), (654, 735, 672, 653, 651, 676, 658, 656), (659, 657, 656, 658), (663, 662, 660, 661), (666, 667, 665, 664), (662, 663, 664, 665), (671, 669, 668, 670), (664, 663, 661, 670, 668, 666), (669, 667, 666, 668), (672, 673, 671, 670), (673, 672, 735, 734), (676, 331, 332, 677), (674, 651, 650, 675), (660, 671, 670, 661), (651, 674, 331, 676), (675, 332, 331, 674), (685, 678, 679, 684), (678, 681, 680, 679), (678, 685, 682, 681), (677, 659, 658, 676), (680, 683, 684, 679), (685, 684, 683, 682), (693, 686, 689, 761, 814, 815, 802, 803, 690), (687, 688, 689, 686), (760, 761, 689, 688), (684, 683, 715, 712), (692, 687, 686, 693), (691, 701, 700, 690), (695, 694, 692, 693), (698, 699, 697, 696), (694, 695, 696, 697), (692, 691, 690, 693), (696, 695, 693, 690, 700, 698), (701, 700, 698, 699), (705, 703, 702, 704), (708, 709, 707, 706), (704, 705, 706, 707), (702, 711, 710, 703), (706, 705, 703, 710, 708), (711, 709, 708, 710), (300, 299, 682, 685), (712, 715, 714, 713), (717, 705, 704, 716), (703, 712, 715, 702), (705, 717, 713, 712, 703), (713, 717, 716, 714), (719, 718, 272, 271), (718, 719, 716, 717), (282, 705, 704, 281), (717, 705, 282, 718), (343, 720, 721, 344), (724, 723, 722, 725), (349, 722, 723, 350), (725, 721, 720, 724), (725, 722, 349, 721), (145, 728, 727, 146), (729, 69, 68, 726), (321, 320, 731, 732), (733, 730, 323, 322), (731, 727, 728, 732), (730, 733, 729, 726), (732, 728, 729, 733), (660, 652, 653, 661), (653, 672, 670, 661), (734, 655, 654, 735), (738, 739, 736, 737), (736, 737, 744, 745), (739, 738, 748, 749), (739, 749, 735, 654, 745, 736), (740, 356, 355, 741), (743, 649, 648, 742), (742, 355, 356, 743), (741, 641, 640, 740), (641, 741, 355, 742), (745, 654, 655, 744), (622, 620, 747, 746), (747, 746, 737, 736), (745, 744, 622, 620), (736, 745, 620, 747), (749, 748, 734, 735), (751, 750, 752, 753), (753, 752, 748, 749), (751, 755, 754, 750), (753, 749, 739, 755, 751), (755, 739, 738, 754), (757, 759, 758, 756), (757, 756, 750, 751), (759, 755, 754, 758), (759, 757, 751, 755), (816, 814, 761, 760), (764, 765, 763, 762), (766, 767, 689, 688), (765, 764, 760, 761), (689, 767, 763, 765, 761), (762, 766, 767, 763), (768, 769, 771, 770), (771, 770, 772, 773), (769, 768, 789, 788), (771, 769, 788, 763, 767, 773), (773, 767, 766, 772), (775, 777, 776, 774), (772, 776, 777, 773), (770, 771, 775, 774), (777, 775, 771, 773), (778, 780, 781, 779), (782, 783, 785, 784), (785, 784, 786, 787), (783, 782, 778, 779), (785, 783, 779, 781, 822, 787), (787, 822, 823, 786), (788, 789, 762, 763), (789, 788, 787, 786), (788, 769, 785, 787), (769, 768, 784, 785), (795, 700, 701, 794), (790, 792, 793, 791), (792, 699, 698, 793), (700, 795, 791, 793, 698), (791, 795, 794, 790), (797, 799, 798, 796), (799, 795, 794, 798), (791, 797, 796, 790), (795, 799, 797, 791), (691, 690, 803, 801), (801, 803, 802, 800), (805, 807, 806, 804), (804, 806, 802, 800), (805, 801, 803, 807), (806, 807, 803, 802), (808, 809, 608, 610), (812, 813, 810, 811), (811, 810, 608, 610), (812, 808, 809, 813), (810, 813, 809, 608), (800, 802, 815, 817), (817, 815, 814, 816), (821, 819, 818, 820), (815, 819, 821, 817), (814, 816, 820, 818), (818, 819, 815, 814), (822, 781, 780, 823), (826, 825, 824, 827), (822, 826, 827, 823), (781, 780, 824, 825), (825, 826, 822, 781), (831, 830, 828, 829), (834, 835, 833, 832), (830, 831, 832, 833), (828, 837, 836, 829), (832, 831, 829, 836, 834), (837, 835, 834, 836), (838, 645, 644, 839), (842, 843, 840, 841), (842, 838, 839, 843), (840, 644, 645, 841), (839, 644, 840, 843), (592, 845, 847, 594), (845, 844, 846, 847), (848, 849, 347, 348), (346, 844, 846, 345), (845, 849, 848, 847), (844, 346, 849, 845), (852, 850, 583, 581), (859, 861, 878, 879), (854, 193, 196, 580, 581, 852), (851, 859, 855, 853), (860, 858, 856, 857), (152, 866, 168, 151), (160, 863, 864, 865), (160, 865, 167, 154), (866, 148, 153, 168), (159, 593, 595, 167), (159, 164, 152, 169, 844, 845, 592, 593), (865, 864, 159, 167), (160, 154, 164, 863), (864, 157, 158, 865), (864, 159, 161, 156, 157), (155, 154, 865, 1), (164, 154, 151, 152), (164, 154, 167, 159), (867, 868, 153, 148), (168, 153, 868, 869), (869, 168, 149, 870), (150, 0, 869, 870), (149, 152, 150, 870), (168, 869, 0, 151), (168, 149, 196, 580, 582), (873, 875, 879, 878, 877, 876, 872, 871, 874), (855, 859, 879, 875), (161, 855, 875, 873), (155, 161, 873, 874), (854, 193, 876, 877), (153, 155, 874, 871), (148, 153, 871, 872), (193, 148, 872, 876), (861, 854, 877, 878)])
me_plane.materials.append(mat_wall_coloring)
me_plane.use_remesh_preserve_volume = False
me_plane.use_remesh_preserve_attributes = False
me_plane.use_mirror_vertex_groups = False
me_plane.update()
me_plane_001 = bpy.data.meshes.new('Plane.001')
me_plane_001.from_pydata([(-1.0, -1.0, 0.0), (1.0, -1.0, 0.0), (-1.0, 1.0, 0.0), (1.0, 1.0, 0.0)], [], [(0, 1, 3, 2)])
me_plane_001.use_remesh_preserve_volume = False
me_plane_001.use_remesh_preserve_attributes = False
me_plane_001.use_mirror_vertex_groups = False
me_plane_001.update()

# ---- objects
ob_labyrinth_walls = bpy.data.objects.new('Labyrinth Walls', me_plane)
ob_lamp = bpy.data.objects.new('Lamp', light_lamp)
ob_floor = bpy.data.objects.new('Floor', me_plane_001)
ob_camera = bpy.data.objects.new('Camera', cam_camera)

# ---- transforms, parenting, visibility, modifiers, constraints
ob_labyrinth_walls.location = (0.0, 0.0, 0.0)
ob_labyrinth_walls.scale = (10.0, 10.0, 1.0)
ob_labyrinth_walls.lineart.crease_threshold = 0.0
ob_lamp.location = (0.0, 0.05932, 12.74)
ob_lamp.rotation_euler = (0.6503, 0.05522, 1.866)
ob_lamp.lock_rotations_4d = False
ob_lamp.empty_display_type = 'ARROWS'
ob_lamp.color = (0.0, 0.0, 0.0, 0.0)
ob_lamp.lineart.crease_threshold = 0.0
ob_floor.location = (0.0, 0.0, 0.05)
ob_floor.scale = (10.0, 10.0, 1.0)
ob_floor.lineart.crease_threshold = 0.0
ob_camera.location = (0.0, -25.25, 15.13)
ob_camera.rotation_euler = (1.091, -0.0, 0.0)
ob_camera.lock_rotations_4d = False
ob_camera.empty_display_type = 'ARROWS'
ob_camera.color = (0.0, 0.0, 0.0, 0.0)
ob_camera.display_type = 'WIRE'
ob_camera.lineart.crease_threshold = 0.0

# ---- collection membership
col_collection_1.objects.link(ob_labyrinth_walls)
col_collection_2.objects.link(ob_lamp)
col_collection_3.objects.link(ob_floor)
col_collection_3.objects.link(ob_camera)

# ---- scene / render settings (as saved in the file)
scene.camera = ob_camera
scene.frame_start = 1; scene.frame_end = 250; scene.frame_set(1)
scene.render.engine = 'BLENDER_EEVEE_NEXT'
scene.render.resolution_percentage = 50
scene.render.dither_intensity = 0.0
scene.cycles.use_denoising = False
scene.cycles.samples = 10
scene.cycles.sampling_pattern = 'TABULATED_SOBOL'
scene.cycles.light_sampling_threshold = 0.0
scene.cycles.use_adaptive_sampling = False
scene.cycles.use_light_tree = False
scene.cycles.blur_glossy = 0.0
scene.cycles.pixel_filter_type = 'GAUSSIAN'
scene.cycles.sample_clamp_indirect = 0.0
scene.view_settings.view_transform = 'Standard'
bpy.context.view_layer.update()
